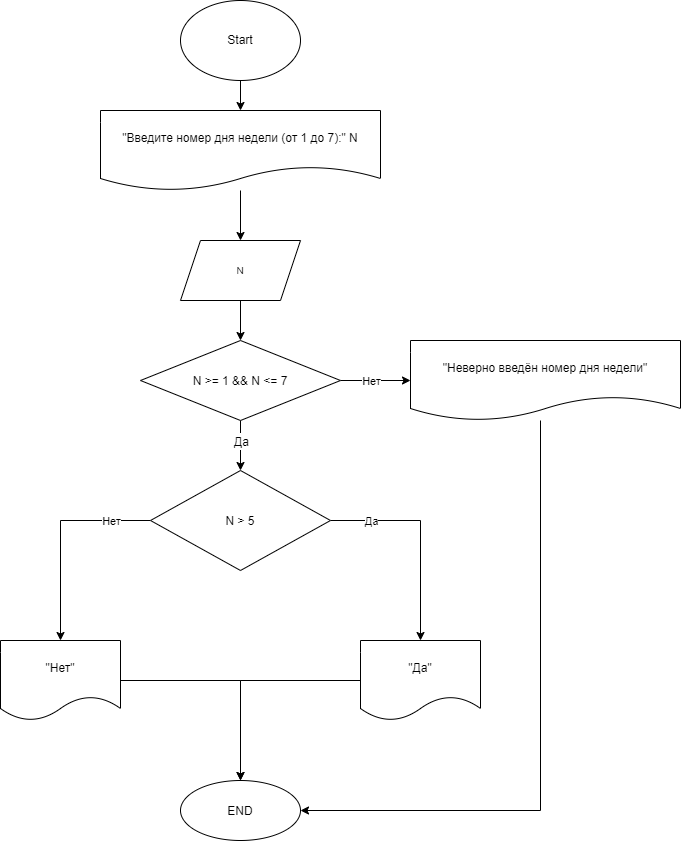

The diagram above was exported from draw.io. Its source (the exported page's mxGraphModel, read from the mxfile embedded in the PNG):
<mxGraphModel dx="667" dy="432" grid="1" gridSize="10" guides="1" tooltips="1" connect="1" arrows="1" fold="1" page="1" pageScale="1" pageWidth="850" pageHeight="1100" math="0" shadow="0">
  <root>
    <mxCell id="0" />
    <mxCell id="1" parent="0" />
    <mxCell id="47" value="" style="edgeStyle=none;html=1;" parent="1" source="2" target="46" edge="1">
      <mxGeometry relative="1" as="geometry" />
    </mxCell>
    <mxCell id="2" value="&lt;font style=&quot;font-size: 12px;&quot;&gt;Start&lt;/font&gt;" style="ellipse;whiteSpace=wrap;html=1;" parent="1" vertex="1">
      <mxGeometry x="240" y="40" width="120" height="80" as="geometry" />
    </mxCell>
    <mxCell id="8" value="" style="edgeStyle=none;html=1;fontSize=14;entryX=0.5;entryY=0;entryDx=0;entryDy=0;" parent="1" edge="1">
      <mxGeometry relative="1" as="geometry">
        <mxPoint x="300" y="380" as="targetPoint" />
        <mxPoint x="300" y="340" as="sourcePoint" />
      </mxGeometry>
    </mxCell>
    <mxCell id="9" value="&lt;font style=&quot;font-size: 12px;&quot;&gt;END&lt;/font&gt;" style="ellipse;whiteSpace=wrap;html=1;fontSize=14;" parent="1" vertex="1">
      <mxGeometry x="240" y="820" width="120" height="60" as="geometry" />
    </mxCell>
    <mxCell id="51" value="" style="edgeStyle=none;html=1;" parent="1" source="20" target="50" edge="1">
      <mxGeometry relative="1" as="geometry" />
    </mxCell>
    <mxCell id="65" value="Нет" style="edgeLabel;html=1;align=center;verticalAlign=middle;resizable=0;points=[];" parent="51" vertex="1" connectable="0">
      <mxGeometry x="-0.2" relative="1" as="geometry">
        <mxPoint x="2" as="offset" />
      </mxGeometry>
    </mxCell>
    <mxCell id="60" value="" style="edgeStyle=none;html=1;fontSize=14;" parent="1" source="20" target="58" edge="1">
      <mxGeometry relative="1" as="geometry" />
    </mxCell>
    <mxCell id="61" value="&lt;span style=&quot;font-size: 12px;&quot;&gt;Да&lt;/span&gt;" style="edgeLabel;html=1;align=center;verticalAlign=middle;resizable=0;points=[];fontSize=14;" parent="60" vertex="1" connectable="0">
      <mxGeometry x="-0.1892" relative="1" as="geometry">
        <mxPoint as="offset" />
      </mxGeometry>
    </mxCell>
    <mxCell id="20" value="&lt;font style=&quot;font-size: 12px;&quot;&gt;N &amp;gt;= 1 &amp;amp;&amp;amp; N &amp;lt;= 7&lt;/font&gt;" style="rhombus;whiteSpace=wrap;html=1;fontSize=14;" parent="1" vertex="1">
      <mxGeometry x="200" y="380" width="200" height="80" as="geometry" />
    </mxCell>
    <mxCell id="49" value="" style="edgeStyle=none;html=1;" parent="1" source="46" target="48" edge="1">
      <mxGeometry relative="1" as="geometry" />
    </mxCell>
    <mxCell id="46" value="&lt;font style=&quot;font-size: 12px;&quot;&gt;&quot;Введите номер дня недели (от 1 до 7):&quot; N&lt;/font&gt;" style="shape=document;whiteSpace=wrap;html=1;boundedLbl=1;" parent="1" vertex="1">
      <mxGeometry x="160" y="150" width="280" height="80" as="geometry" />
    </mxCell>
    <mxCell id="48" value="&lt;font style=&quot;font-size: 10px;&quot;&gt;N&lt;/font&gt;" style="shape=parallelogram;perimeter=parallelogramPerimeter;whiteSpace=wrap;html=1;fixedSize=1;" parent="1" vertex="1">
      <mxGeometry x="240" y="280" width="120" height="60" as="geometry" />
    </mxCell>
    <mxCell id="57" style="edgeStyle=orthogonalEdgeStyle;html=1;entryX=1;entryY=0.5;entryDx=0;entryDy=0;rounded=0;" parent="1" source="50" target="9" edge="1">
      <mxGeometry relative="1" as="geometry">
        <Array as="points">
          <mxPoint x="600" y="850" />
        </Array>
      </mxGeometry>
    </mxCell>
    <mxCell id="50" value="&lt;font style=&quot;font-size: 12px;&quot;&gt;&quot;Неверно введён номер дня недели&quot;&lt;/font&gt;" style="shape=document;whiteSpace=wrap;html=1;boundedLbl=1;" parent="1" vertex="1">
      <mxGeometry x="470" y="380" width="270" height="80" as="geometry" />
    </mxCell>
    <mxCell id="66" style="edgeStyle=orthogonalEdgeStyle;html=1;fontSize=12;rounded=0;" parent="1" source="58" edge="1">
      <mxGeometry relative="1" as="geometry">
        <mxPoint x="120" y="680" as="targetPoint" />
      </mxGeometry>
    </mxCell>
    <mxCell id="74" value="Нет" style="edgeLabel;html=1;align=center;verticalAlign=middle;resizable=0;points=[];" parent="66" vertex="1" connectable="0">
      <mxGeometry x="-0.3887" y="-2" relative="1" as="geometry">
        <mxPoint x="24" y="2" as="offset" />
      </mxGeometry>
    </mxCell>
    <mxCell id="67" style="edgeStyle=orthogonalEdgeStyle;html=1;fontSize=12;rounded=0;" parent="1" source="58" edge="1">
      <mxGeometry relative="1" as="geometry">
        <mxPoint x="480" y="680" as="targetPoint" />
      </mxGeometry>
    </mxCell>
    <mxCell id="73" value="Да" style="edgeLabel;html=1;align=center;verticalAlign=middle;resizable=0;points=[];" parent="67" vertex="1" connectable="0">
      <mxGeometry x="-0.473" y="1" relative="1" as="geometry">
        <mxPoint x="-15" y="1" as="offset" />
      </mxGeometry>
    </mxCell>
    <mxCell id="58" value="&lt;span style=&quot;font-size: 12px;&quot;&gt;N &amp;gt; 5&lt;/span&gt;" style="rhombus;whiteSpace=wrap;html=1;fontSize=14;" parent="1" vertex="1">
      <mxGeometry x="210" y="510" width="180" height="100" as="geometry" />
    </mxCell>
    <mxCell id="72" style="edgeStyle=orthogonalEdgeStyle;rounded=0;html=1;fontSize=12;" parent="1" source="69" edge="1">
      <mxGeometry relative="1" as="geometry">
        <mxPoint x="300" y="820" as="targetPoint" />
        <Array as="points">
          <mxPoint x="300" y="720" />
        </Array>
      </mxGeometry>
    </mxCell>
    <mxCell id="69" value="&quot;Да&quot;" style="shape=document;whiteSpace=wrap;html=1;boundedLbl=1;fontSize=12;" parent="1" vertex="1">
      <mxGeometry x="420" y="680" width="120" height="80" as="geometry" />
    </mxCell>
    <mxCell id="71" style="edgeStyle=orthogonalEdgeStyle;rounded=0;html=1;entryX=0.5;entryY=0;entryDx=0;entryDy=0;fontSize=12;" parent="1" source="70" target="9" edge="1">
      <mxGeometry relative="1" as="geometry" />
    </mxCell>
    <mxCell id="70" value="&quot;Нет&quot;" style="shape=document;whiteSpace=wrap;html=1;boundedLbl=1;fontSize=12;" parent="1" vertex="1">
      <mxGeometry x="60" y="680" width="120" height="80" as="geometry" />
    </mxCell>
  </root>
</mxGraphModel>